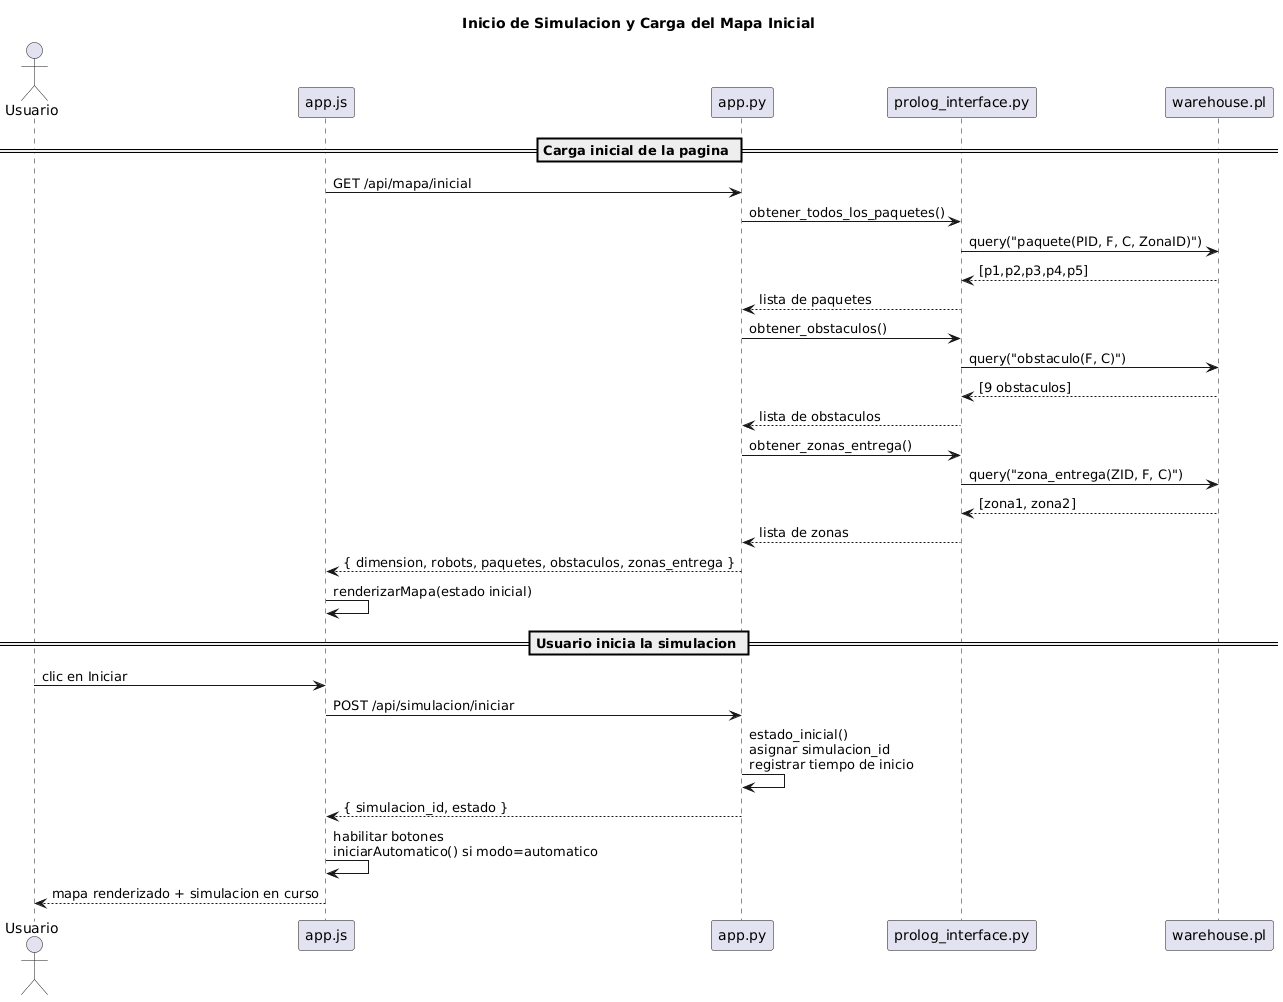

The diagram above was rendered by PlantUML. Its source (embedded in the PNG):
@startuml
title Inicio de Simulacion y Carga del Mapa Inicial

actor Usuario
participant "app.js" as FE
participant "app.py" as BE
participant "prolog_interface.py" as PI
participant "warehouse.pl" as PL

== Carga inicial de la pagina ==

FE -> BE : GET /api/mapa/inicial
BE -> PI : obtener_todos_los_paquetes()
PI -> PL : query("paquete(PID, F, C, ZonaID)")
PL --> PI : [p1,p2,p3,p4,p5]
PI --> BE : lista de paquetes

BE -> PI : obtener_obstaculos()
PI -> PL : query("obstaculo(F, C)")
PL --> PI : [9 obstaculos]
PI --> BE : lista de obstaculos

BE -> PI : obtener_zonas_entrega()
PI -> PL : query("zona_entrega(ZID, F, C)")
PL --> PI : [zona1, zona2]
PI --> BE : lista de zonas

BE --> FE : { dimension, robots, paquetes, obstaculos, zonas_entrega }
FE -> FE : renderizarMapa(estado inicial)

== Usuario inicia la simulacion ==

Usuario -> FE : clic en Iniciar
FE -> BE : POST /api/simulacion/iniciar
BE -> BE : estado_inicial()\nasignar simulacion_id\nregistrar tiempo de inicio
BE --> FE : { simulacion_id, estado }
FE -> FE : habilitar botones\niniciarAutomatico() si modo=automatico
FE --> Usuario : mapa renderizado + simulacion en curso
@enduml